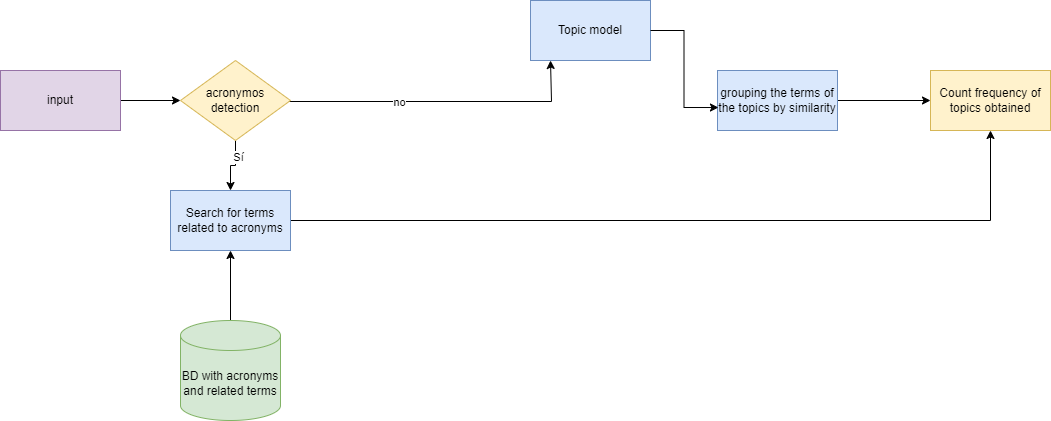

The diagram above was exported from draw.io. Its source (the exported page's mxGraphModel, read from the mxfile embedded in the PNG):
<mxGraphModel dx="880" dy="472" grid="1" gridSize="10" guides="1" tooltips="1" connect="1" arrows="1" fold="1" page="1" pageScale="1" pageWidth="827" pageHeight="1169" math="0" shadow="0">
  <root>
    <mxCell id="0" />
    <mxCell id="1" parent="0" />
    <mxCell id="cIlh9P1FQxwC_j5i-Ypq-36" style="edgeStyle=orthogonalEdgeStyle;rounded=0;orthogonalLoop=1;jettySize=auto;html=1;" parent="1" source="cIlh9P1FQxwC_j5i-Ypq-37" target="cIlh9P1FQxwC_j5i-Ypq-43" edge="1">
      <mxGeometry relative="1" as="geometry" />
    </mxCell>
    <mxCell id="cIlh9P1FQxwC_j5i-Ypq-37" value="input" style="rounded=0;whiteSpace=wrap;html=1;fillColor=#e1d5e7;strokeColor=#9673a6;" parent="1" vertex="1">
      <mxGeometry x="90" y="220" width="120" height="60" as="geometry" />
    </mxCell>
    <mxCell id="cIlh9P1FQxwC_j5i-Ypq-39" style="edgeStyle=orthogonalEdgeStyle;rounded=0;orthogonalLoop=1;jettySize=auto;html=1;entryX=0.5;entryY=0;entryDx=0;entryDy=0;" parent="1" source="cIlh9P1FQxwC_j5i-Ypq-43" target="cIlh9P1FQxwC_j5i-Ypq-45" edge="1">
      <mxGeometry relative="1" as="geometry" />
    </mxCell>
    <mxCell id="cIlh9P1FQxwC_j5i-Ypq-40" value="Sí&lt;br&gt;" style="edgeLabel;html=1;align=center;verticalAlign=middle;resizable=0;points=[];" parent="cIlh9P1FQxwC_j5i-Ypq-39" vertex="1" connectable="0">
      <mxGeometry x="-0.4182" y="2" relative="1" as="geometry">
        <mxPoint as="offset" />
      </mxGeometry>
    </mxCell>
    <mxCell id="cIlh9P1FQxwC_j5i-Ypq-41" style="edgeStyle=orthogonalEdgeStyle;rounded=0;orthogonalLoop=1;jettySize=auto;html=1;entryX=0.25;entryY=1;entryDx=0;entryDy=0;" parent="1" edge="1">
      <mxGeometry relative="1" as="geometry">
        <mxPoint x="370" y="250" as="sourcePoint" />
        <mxPoint x="640" y="210" as="targetPoint" />
        <Array as="points">
          <mxPoint x="370" y="251" />
          <mxPoint x="641" y="251" />
        </Array>
      </mxGeometry>
    </mxCell>
    <mxCell id="cIlh9P1FQxwC_j5i-Ypq-42" value="no" style="edgeLabel;html=1;align=center;verticalAlign=middle;resizable=0;points=[];" parent="cIlh9P1FQxwC_j5i-Ypq-41" vertex="1" connectable="0">
      <mxGeometry x="-0.24" relative="1" as="geometry">
        <mxPoint as="offset" />
      </mxGeometry>
    </mxCell>
    <mxCell id="cIlh9P1FQxwC_j5i-Ypq-43" value="acronymos detection" style="rhombus;whiteSpace=wrap;html=1;fillColor=#fff2cc;strokeColor=#d6b656;" parent="1" vertex="1">
      <mxGeometry x="270" y="210" width="110" height="80" as="geometry" />
    </mxCell>
    <mxCell id="cIlh9P1FQxwC_j5i-Ypq-44" style="edgeStyle=orthogonalEdgeStyle;rounded=0;orthogonalLoop=1;jettySize=auto;html=1;" parent="1" source="cIlh9P1FQxwC_j5i-Ypq-45" target="cIlh9P1FQxwC_j5i-Ypq-46" edge="1">
      <mxGeometry relative="1" as="geometry" />
    </mxCell>
    <mxCell id="cIlh9P1FQxwC_j5i-Ypq-45" value="Search for terms related to acronyms" style="rounded=0;whiteSpace=wrap;html=1;fillColor=#dae8fc;strokeColor=#6c8ebf;" parent="1" vertex="1">
      <mxGeometry x="260" y="340" width="120" height="60" as="geometry" />
    </mxCell>
    <mxCell id="cIlh9P1FQxwC_j5i-Ypq-46" value="Count frequency of topics obtained" style="rounded=0;whiteSpace=wrap;html=1;fillColor=#fff2cc;strokeColor=#d6b656;" parent="1" vertex="1">
      <mxGeometry x="1020" y="220" width="120" height="60" as="geometry" />
    </mxCell>
    <mxCell id="cIlh9P1FQxwC_j5i-Ypq-49" value="Topic model" style="rounded=0;whiteSpace=wrap;html=1;fillColor=#dae8fc;strokeColor=#6c8ebf;" parent="1" vertex="1">
      <mxGeometry x="620" y="150" width="120" height="60" as="geometry" />
    </mxCell>
    <mxCell id="cIlh9P1FQxwC_j5i-Ypq-50" style="edgeStyle=orthogonalEdgeStyle;rounded=0;orthogonalLoop=1;jettySize=auto;html=1;" parent="1" source="cIlh9P1FQxwC_j5i-Ypq-51" target="cIlh9P1FQxwC_j5i-Ypq-46" edge="1">
      <mxGeometry relative="1" as="geometry" />
    </mxCell>
    <mxCell id="cIlh9P1FQxwC_j5i-Ypq-51" value="grouping the terms of the topics by similarity" style="rounded=0;whiteSpace=wrap;html=1;fillColor=#dae8fc;strokeColor=#6c8ebf;" parent="1" vertex="1">
      <mxGeometry x="807" y="220" width="120" height="60" as="geometry" />
    </mxCell>
    <mxCell id="cIlh9P1FQxwC_j5i-Ypq-52" style="edgeStyle=orthogonalEdgeStyle;rounded=0;orthogonalLoop=1;jettySize=auto;html=1;" parent="1" source="cIlh9P1FQxwC_j5i-Ypq-53" target="cIlh9P1FQxwC_j5i-Ypq-45" edge="1">
      <mxGeometry relative="1" as="geometry" />
    </mxCell>
    <mxCell id="cIlh9P1FQxwC_j5i-Ypq-53" value="BD with acronyms and related terms" style="shape=cylinder3;whiteSpace=wrap;html=1;boundedLbl=1;backgroundOutline=1;size=15;fillColor=#d5e8d4;strokeColor=#82b366;" parent="1" vertex="1">
      <mxGeometry x="270" y="470" width="100" height="100" as="geometry" />
    </mxCell>
    <mxCell id="cIlh9P1FQxwC_j5i-Ypq-56" style="edgeStyle=orthogonalEdgeStyle;rounded=0;orthogonalLoop=1;jettySize=auto;html=1;entryX=0.008;entryY=0.617;entryDx=0;entryDy=0;entryPerimeter=0;" parent="1" source="cIlh9P1FQxwC_j5i-Ypq-49" target="cIlh9P1FQxwC_j5i-Ypq-51" edge="1">
      <mxGeometry relative="1" as="geometry" />
    </mxCell>
  </root>
</mxGraphModel>